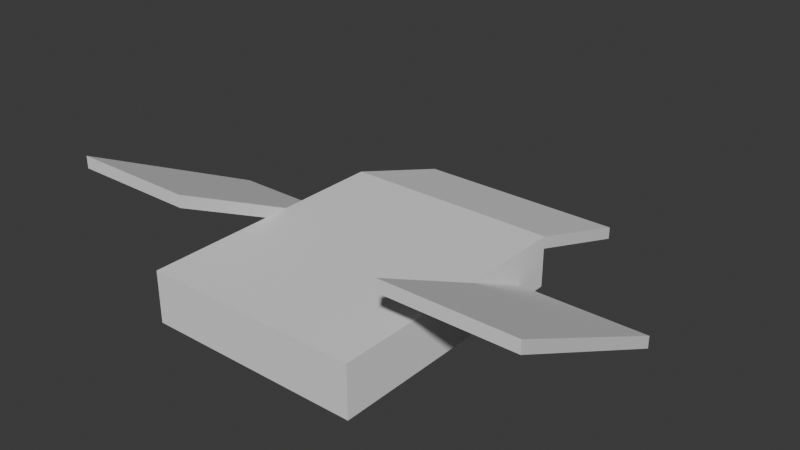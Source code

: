 # Source: lander.blend  (saved by Blender 4.3.32; exported with 4.5.12 LTS)
import bpy
from mathutils import Matrix  # noqa: F401  (used for matrix-valued properties, if any)

bpy.ops.wm.read_factory_settings(use_empty=True)
scene = bpy.context.scene
scene.name = 'Scene'

# ---- collections
col_collection = bpy.data.collections.new('Collection'); scene.collection.children.link(col_collection)

# ---- world
world_world = bpy.data.worlds.new('World'); scene.world = world_world
world_world.use_nodes = True; world_world.node_tree.nodes.clear()
_N = world_world.node_tree.nodes; _L = world_world.node_tree.links
n0 = _N.new('ShaderNodeOutputWorld'); n0.name = 'World Output'; n0.location = (300, 300)
n1 = _N.new('ShaderNodeBackground'); n1.name = 'Background'; n1.location = (10, 300)
n1.inputs[0].default_value = (0.05088, 0.05088, 0.05088, 1.0)
_L.new(n1.outputs[0], n0.inputs[0])
n0.is_active_output = True
world_world.color = (0.05088, 0.05088, 0.05088)
world_world.sun_shadow_jitter_overblur = 0.0

# ---- meshes
me_plane = bpy.data.meshes.new('Plane')
me_plane.from_pydata([(-0.847, 0.7448, 0.0), (0.8516, 0.7448, 0.0), (0.8426, -1.286, 0.0), (-0.8349, -1.286, 0.0), (-0.847, 0.7448, 0.0), (0.8516, 0.7448, 0.0), (0.8426, -1.286, 0.0), (-0.8349, -1.286, 0.0), (-0.847, 0.7448, 0.4), (0.8516, 0.7448, 0.4), (0.8426, -1.286, 0.4), (-0.8349, -1.286, 0.4), (-0.847, 0.7448, 0.0), (0.8516, 0.7448, 0.0), (-0.847, 0.7448, 0.4), (0.8516, 0.7448, 0.4), (0.8516, 0.7448, 0.3041), (0.8426, -1.286, 0.3041), (-0.8349, -1.286, 0.3041), (-0.847, 0.7448, 0.3041), (0.8516, 0.7448, 0.3041), (-0.847, 0.7448, 0.3041), (-0.847, 1.677, 0.1013), (0.8516, 1.677, 0.1013), (0.8516, 1.677, 0.00543), (-0.847, 1.677, 0.00543), (0.8471, -0.2707, 0.0), (-0.8409, -0.2707, 0.0), (0.8471, -0.2707, 0.0), (-0.8409, -0.2707, 0.0), (0.8471, -0.2707, 0.4), (-0.8409, -0.2707, 0.4), (-0.8409, -0.2707, 0.3041), (0.8471, -0.2707, 0.3041), (-0.8436, -1.036, 0.7596), (-0.8436, -1.036, 0.8555), (-0.8409, -0.2707, 0.4), (-0.8409, -0.2707, 0.3041), (-1.835, -1.036, 0.7596), (-1.835, -1.036, 0.8555), (0.8526, -1.036, 0.8555), (0.8526, -1.036, 0.7596), (1.844, -1.036, 0.8555), (1.844, -1.036, 0.7596), (-0.8436, 0.4656, 0.03689), (-0.8436, 0.4656, 0.1328), (-1.835, 0.4656, 0.03689), (-1.835, 0.4656, 0.1328), (1.844, 0.4656, 0.03689), (1.844, 0.4656, 0.1328), (0.8526, 0.4656, 0.03689), (0.8526, 0.4656, 0.1328)], [(37, 36)], [(27, 26, 2, 3), (33, 16, 9, 30), (3, 2, 6, 7), (1, 0, 4, 5), (27, 3, 7, 29), (26, 1, 5, 28), (31, 11, 10, 30), (18, 17, 10, 11), (16, 5, 13, 20), (32, 18, 11, 31), (21, 14, 22, 25), (8, 9, 15, 14), (19, 8, 14, 21), (5, 4, 12, 13), (4, 19, 21, 12), (13, 12, 21, 20), (29, 7, 18, 32), (9, 16, 20, 15), (7, 6, 17, 18), (28, 5, 16, 33), (24, 25, 22, 23), (14, 15, 23, 22), (20, 21, 25, 24), (15, 20, 24, 23), (6, 28, 33, 17), (4, 29, 32, 19), (19, 32, 31, 8), (8, 31, 30, 9), (2, 26, 28, 6), (0, 27, 29, 4), (17, 33, 30, 10), (0, 1, 26, 27), (39, 38, 34, 35), (47, 45, 44, 46), (40, 41, 43, 42), (39, 35, 45, 47), (35, 34, 44, 45), (38, 39, 47, 46), (34, 38, 46, 44), (51, 49, 48, 50), (40, 42, 49, 51), (42, 43, 48, 49), (41, 40, 51, 50), (43, 41, 50, 48)])
_uv = me_plane.uv_layers.new(name='UVMap')
_uv.uv.foreach_set('vector', [0.4477, 0.2183, 0.4814, 0.2183, 0.4814, 0.1891, 0.4478, 0.1891, 0.4814, 0.2183, 0.4815, 0.2475, 0.4815, 0.2475, 0.4814, 0.2183, 0.4478, 0.1891, 0.4814, 0.1891, 0.4814, 0.1891, 0.4478, 0.1891, 0.4815, 0.2475, 0.4476, 0.2475, 0.4476, 0.2475, 0.4815, 0.2475, 0.4477, 0.2183, 0.4478, 0.1891, 0.4478, 0.1891, 0.4477, 0.2183, 0.4814, 0.2183, 0.4815, 0.2475, 0.4815, 0.2475, 0.4814, 0.2183, 0.4477, 0.2183, 0.4478, 0.1891, 0.4814, 0.1891, 0.4814, 0.2183, 0.4478, 0.1891, 0.4814, 0.1891, 0.4814, 0.1891, 0.4478, 0.1891, 0.4815, 0.2475, 0.4815, 0.2475, 0.4815, 0.2475, 0.4815, 0.2475, 0.4477, 0.2183, 0.4478, 0.1891, 0.4478, 0.1891, 0.4477, 0.2183, 0.4476, 0.2475, 0.4476, 0.2475, 0.4476, 0.2475, 0.4476, 0.2475, 0.4476, 0.2475, 0.4815, 0.2475, 0.4815, 0.2475, 0.4476, 0.2475, 0.4476, 0.2475, 0.4476, 0.2475, 0.4476, 0.2475, 0.4476, 0.2475, 0.4815, 0.2475, 0.4476, 0.2475, 0.4476, 0.2475, 0.4815, 0.2475, 0.4476, 0.2475, 0.4476, 0.2475, 0.4476, 0.2475, 0.4476, 0.2475, 0.4815, 0.2475, 0.4476, 0.2475, 0.4476, 0.2475, 0.4815, 0.2475, 0.4477, 0.2183, 0.4478, 0.1891, 0.4478, 0.1891, 0.4477, 0.2183, 0.4815, 0.2475, 0.4815, 0.2475, 0.4815, 0.2475, 0.4815, 0.2475, 0.4478, 0.1891, 0.4814, 0.1891, 0.4814, 0.1891, 0.4478, 0.1891, 0.4814, 0.2183, 0.4815, 0.2475, 0.4815, 0.2475, 0.4814, 0.2183, 0.4815, 0.2475, 0.4476, 0.2475, 0.4476, 0.2475, 0.4815, 0.2475, 0.4476, 0.2475, 0.4815, 0.2475, 0.4815, 0.2475, 0.4476, 0.2475, 0.4815, 0.2475, 0.4476, 0.2475, 0.4476, 0.2475, 0.4815, 0.2475, 0.4815, 0.2475, 0.4815, 0.2475, 0.4815, 0.2475, 0.4815, 0.2475, 0.4814, 0.1891, 0.4814, 0.2183, 0.4814, 0.2183, 0.4814, 0.1891, 0.4476, 0.2475, 0.4477, 0.2183, 0.4477, 0.2183, 0.4476, 0.2475, 0.4476, 0.2475, 0.4477, 0.2183, 0.4477, 0.2183, 0.4476, 0.2475, 0.4476, 0.2475, 0.4477, 0.2183, 0.4814, 0.2183, 0.4815, 0.2475, 0.4814, 0.1891, 0.4814, 0.2183, 0.4814, 0.2183, 0.4814, 0.1891, 0.4476, 0.2475, 0.4477, 0.2183, 0.4477, 0.2183, 0.4476, 0.2475, 0.4814, 0.1891, 0.4814, 0.2183, 0.4814, 0.2183, 0.4814, 0.1891, 0.4476, 0.2475, 0.4815, 0.2475, 0.4814, 0.2183, 0.4477, 0.2183, 0.0, 0.0, 0.0, 0.0, 0.4477, 0.2183, 0.4477, 0.2183, 0.0, 0.0, 0.4477, 0.2183, 0.4477, 0.2183, 0.0, 0.0, 0.0, 0.0, 0.0, 0.0, 0.4477, 0.2183, 0.4477, 0.2183, 0.0, 0.0, 0.4477, 0.2183, 0.4477, 0.2183, 0.0, 0.0, 0.4477, 0.2183, 0.4477, 0.2183, 0.4477, 0.2183, 0.4477, 0.2183, 0.0, 0.0, 0.0, 0.0, 0.0, 0.0, 0.0, 0.0, 0.4477, 0.2183, 0.0, 0.0, 0.0, 0.0, 0.4477, 0.2183, 0.0, 0.0, 0.4477, 0.2183, 0.4477, 0.2183, 0.0, 0.0, 0.0, 0.0, 0.4477, 0.2183, 0.4477, 0.2183, 0.0, 0.0, 0.4477, 0.2183, 0.4477, 0.2183, 0.4477, 0.2183, 0.4477, 0.2183, 0.0, 0.0, 0.0, 0.0, 0.0, 0.0, 0.0, 0.0, 0.4477, 0.2183, 0.0, 0.0, 0.0, 0.0, 0.4477, 0.2183])
me_plane.update()

# ---- objects
ob_plane = bpy.data.objects.new('Plane', me_plane)

# ---- transforms, parenting, visibility, modifiers, constraints
ob_plane.location = (0.0, 0.0, 0.0)

# ---- collection membership
col_collection.objects.link(ob_plane)

# ---- scene / render settings (as saved in the file)
scene.frame_start = 1; scene.frame_end = 250; scene.frame_set(1)
scene.render.engine = 'BLENDER_EEVEE_NEXT'
bpy.context.view_layer.update()

# ---- added for rendering (the .blend has no active camera and no usable light): camera, sun
cam_auto = bpy.data.cameras.new('AutoCamera')
cam_auto.lens = 50.0
cam_auto.sensor_width = 36.0
cam_auto.clip_end = 1000.0
ob_auto_camera = bpy.data.objects.new('AutoCamera', cam_auto)
scene.collection.objects.link(ob_auto_camera)
ob_auto_camera.location = (4.44553, -5.13382, 3.98061)
ob_auto_camera.rotation_euler = (1.09748, -7.21219e-08, 0.694738)
scene.camera = ob_auto_camera
light_auto_sun = bpy.data.lights.new('AutoSun', 'SUN')
light_auto_sun.energy = 3.0
light_auto_sun.angle = 0.0523599
ob_auto_sun = bpy.data.objects.new('AutoSun', light_auto_sun)
scene.collection.objects.link(ob_auto_sun)
ob_auto_sun.rotation_euler = (0.872665, 0.174533, 0.523599)
bpy.context.view_layer.update()
